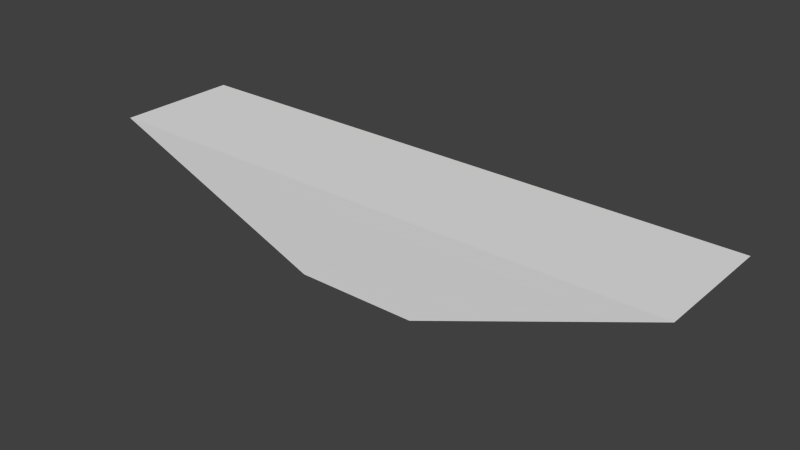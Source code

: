 # Source: Torso1back.blend  (saved by Blender 2.66.1; exported with 4.5.12 LTS)
import bpy
from mathutils import Matrix  # noqa: F401  (used for matrix-valued properties, if any)

bpy.ops.wm.read_factory_settings(use_empty=True)
scene = bpy.context.scene
scene.name = 'Scene'

# ---- collections
col_collection_1 = bpy.data.collections.new('Collection 1'); scene.collection.children.link(col_collection_1)

# ---- materials (node trees are filled in below, after node groups)
mat_material = bpy.data.materials.new('Material')
mat_material.alpha_threshold = 0.0
mat_material.use_transparent_shadow = False
mat_material.roughness = 0.5
mat_material.line_color = (0.0, 0.0, 0.0, 1.0)

# ---- material node trees

# ---- world
world_world = bpy.data.worlds.new('World'); scene.world = world_world
world_world.color = (0.05088, 0.05088, 0.05088)
world_world.use_sun_shadow = False
world_world.sun_shadow_jitter_overblur = 0.0
world_world.cycles.sampling_method = 'MANUAL'
world_world.cycles.sample_map_resolution = 256

# ---- meshes
me_cube = bpy.data.meshes.new('Cube')
me_cube.from_pydata([(1.0, 1.0, -1.0), (1.0, -1.0, -1.0), (-1.0, -1.0, -1.0), (-1.0, 1.0, -1.0), (4.8, 1.0, 1.0), (4.8, -1.0, 1.0), (-4.8, -1.0, 1.0), (-4.8, 1.0, 1.0)], [], [(0, 1, 2, 3), (4, 7, 6, 5), (0, 4, 5, 1), (1, 5, 6, 2), (2, 6, 7, 3), (4, 0, 3, 7)])
me_cube.materials.append(mat_material)
me_cube.use_remesh_preserve_volume = False
me_cube.use_remesh_preserve_attributes = False
me_cube.use_mirror_vertex_groups = False
me_cube.update()
arm_armature = bpy.data.armatures.new('Armature')  # bones are not reproduced

# ---- objects
ob_armature = bpy.data.objects.new('Armature', arm_armature)
ob_cube = bpy.data.objects.new('Cube', me_cube)

# ---- transforms, parenting, visibility, modifiers, constraints
ob_armature.location = (0.0, 0.0, 0.0)
ob_armature.show_in_front = True
ob_armature.lineart.crease_threshold = 0.0
ob_cube.parent = ob_armature
ob_cube.location = (0.0, 0.0, 0.75)
ob_cube.scale = (1.0, 1.0, 0.75)
ob_cube.lock_rotations_4d = False
ob_cube.empty_display_type = 'ARROWS'
ob_cube.lineart.crease_threshold = 0.0
_vg = ob_cube.vertex_groups.new(name='pelvis')
for _i, _w in zip([0, 1, 2, 3, 4, 5, 6, 7], [0.9666, 0.9724, 0.9666, 0.9724, 0.04113, 0.03251, 0.04012, 0.0337]): _vg.add([_i], _w, 'REPLACE')
_vg = ob_cube.vertex_groups.new(name='ribs')
for _i, _w in zip([0, 1, 2, 3, 4, 5, 6, 7], [0.01672, 0.005229, 0.01675, 0.005204, 0.9544, 0.9587, 0.9549, 0.9582]): _vg.add([_i], _w, 'REPLACE')
_m = ob_cube.modifiers.new('Armature', 'ARMATURE')
_m.object = ob_armature

# ---- collection membership
col_collection_1.objects.link(ob_armature)
col_collection_1.objects.link(ob_cube)

# ---- scene / render settings (as saved in the file)
scene.frame_start = 1; scene.frame_end = 250; scene.frame_set(1)
scene.render.engine = 'BLENDER_EEVEE_NEXT'
scene.render.image_settings.color_mode = 'RGB'
scene.render.image_settings.compression = 90
scene.render.resolution_percentage = 50
scene.render.dither_intensity = 0.0
scene.render.bake_margin = 2
scene.cycles.use_denoising = False
scene.cycles.samples = 10
scene.cycles.sampling_pattern = 'TABULATED_SOBOL'
scene.cycles.light_sampling_threshold = 0.0
scene.cycles.use_adaptive_sampling = False
scene.cycles.use_light_tree = False
scene.cycles.blur_glossy = 0.0
scene.cycles.volume_bounces = 1
scene.cycles.pixel_filter_type = 'GAUSSIAN'
scene.cycles.sample_clamp_indirect = 0.0
scene.view_settings.view_transform = 'Standard'
bpy.context.view_layer.update()

# ---- added for rendering (the .blend has no active camera and no usable light): camera, sun
cam_auto = bpy.data.cameras.new('AutoCamera')
cam_auto.lens = 50.0
cam_auto.sensor_width = 36.0
cam_auto.clip_end = 1000.0
ob_auto_camera = bpy.data.objects.new('AutoCamera', cam_auto)
scene.collection.objects.link(ob_auto_camera)
ob_auto_camera.location = (9.1784, -11.0141, 8.09272)
ob_auto_camera.rotation_euler = (1.09748, -7.21219e-08, 0.694738)
scene.camera = ob_auto_camera
light_auto_sun = bpy.data.lights.new('AutoSun', 'SUN')
light_auto_sun.energy = 3.0
light_auto_sun.angle = 0.0523599
ob_auto_sun = bpy.data.objects.new('AutoSun', light_auto_sun)
scene.collection.objects.link(ob_auto_sun)
ob_auto_sun.rotation_euler = (0.872665, 0.174533, 0.523599)
bpy.context.view_layer.update()
